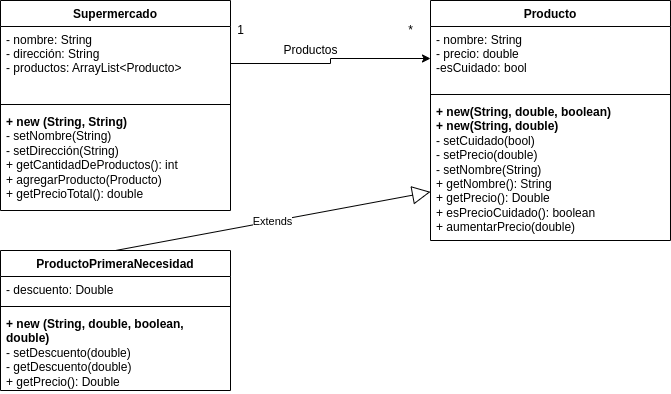

The diagram above was exported from draw.io. Its source (the exported page's mxGraphModel, read from the mxfile embedded in the PNG):
<mxGraphModel dx="1134" dy="747" grid="1" gridSize="10" guides="1" tooltips="1" connect="1" arrows="1" fold="1" page="1" pageScale="1" pageWidth="827" pageHeight="1169" math="0" shadow="0">
  <root>
    <mxCell id="0" />
    <mxCell id="1" parent="0" />
    <mxCell id="z7rmENbg-EgfRI5FkpgK-1" value="ProductoPrimeraNecesidad" style="swimlane;fontStyle=1;align=center;verticalAlign=top;childLayout=stackLayout;horizontal=1;startSize=26;horizontalStack=0;resizeParent=1;resizeParentMax=0;resizeLast=0;collapsible=1;marginBottom=0;" vertex="1" parent="1">
      <mxGeometry x="120" y="370" width="230" height="140" as="geometry" />
    </mxCell>
    <mxCell id="z7rmENbg-EgfRI5FkpgK-2" value="- descuento: Double" style="text;strokeColor=none;fillColor=none;align=left;verticalAlign=top;spacingLeft=4;spacingRight=4;overflow=hidden;rotatable=0;points=[[0,0.5],[1,0.5]];portConstraint=eastwest;" vertex="1" parent="z7rmENbg-EgfRI5FkpgK-1">
      <mxGeometry y="26" width="230" height="26" as="geometry" />
    </mxCell>
    <mxCell id="z7rmENbg-EgfRI5FkpgK-3" value="" style="line;strokeWidth=1;fillColor=none;align=left;verticalAlign=middle;spacingTop=-1;spacingLeft=3;spacingRight=3;rotatable=0;labelPosition=right;points=[];portConstraint=eastwest;" vertex="1" parent="z7rmENbg-EgfRI5FkpgK-1">
      <mxGeometry y="52" width="230" height="8" as="geometry" />
    </mxCell>
    <mxCell id="z7rmENbg-EgfRI5FkpgK-4" value="&lt;b&gt;+ new (String, double, boolean, double)&lt;br&gt;&lt;/b&gt;- setDescuento(double)&lt;br&gt;- getDescuento(double)&lt;br&gt;+ getPrecio(): Double" style="text;strokeColor=none;fillColor=none;align=left;verticalAlign=top;spacingLeft=4;spacingRight=4;overflow=hidden;rotatable=0;points=[[0,0.5],[1,0.5]];portConstraint=eastwest;whiteSpace=wrap;html=1;" vertex="1" parent="z7rmENbg-EgfRI5FkpgK-1">
      <mxGeometry y="60" width="230" height="80" as="geometry" />
    </mxCell>
    <mxCell id="z7rmENbg-EgfRI5FkpgK-5" value="Producto" style="swimlane;fontStyle=1;align=center;verticalAlign=top;childLayout=stackLayout;horizontal=1;startSize=26;horizontalStack=0;resizeParent=1;resizeParentMax=0;resizeLast=0;collapsible=1;marginBottom=0;" vertex="1" parent="1">
      <mxGeometry x="550" y="120" width="240" height="240" as="geometry" />
    </mxCell>
    <mxCell id="z7rmENbg-EgfRI5FkpgK-6" value="- nombre: String&#10;- precio: double&#10;-esCuidado: bool" style="text;strokeColor=none;fillColor=none;align=left;verticalAlign=top;spacingLeft=4;spacingRight=4;overflow=hidden;rotatable=0;points=[[0,0.5],[1,0.5]];portConstraint=eastwest;" vertex="1" parent="z7rmENbg-EgfRI5FkpgK-5">
      <mxGeometry y="26" width="240" height="64" as="geometry" />
    </mxCell>
    <mxCell id="z7rmENbg-EgfRI5FkpgK-7" value="" style="line;strokeWidth=1;fillColor=none;align=left;verticalAlign=middle;spacingTop=-1;spacingLeft=3;spacingRight=3;rotatable=0;labelPosition=right;points=[];portConstraint=eastwest;" vertex="1" parent="z7rmENbg-EgfRI5FkpgK-5">
      <mxGeometry y="90" width="240" height="8" as="geometry" />
    </mxCell>
    <mxCell id="z7rmENbg-EgfRI5FkpgK-8" value="&lt;b&gt;+ new(String, double, boolean)&amp;nbsp;&amp;nbsp;&lt;br&gt;+ new(String, double)&amp;nbsp;&lt;/b&gt;&lt;br&gt;- setCuidado(bool)&lt;br&gt;- setPrecio(double)&lt;br&gt;- setNombre(String)&lt;br&gt;+ getNombre(): String&lt;br&gt;+ getPrecio(): Double&lt;br&gt;+ esPrecioCuidado(): boolean&lt;br&gt;+ aumentarPrecio(double)" style="text;strokeColor=none;fillColor=none;align=left;verticalAlign=top;spacingLeft=4;spacingRight=4;overflow=hidden;rotatable=0;points=[[0,0.5],[1,0.5]];portConstraint=eastwest;html=1;" vertex="1" parent="z7rmENbg-EgfRI5FkpgK-5">
      <mxGeometry y="98" width="240" height="142" as="geometry" />
    </mxCell>
    <mxCell id="z7rmENbg-EgfRI5FkpgK-9" value="Supermercado" style="swimlane;fontStyle=1;align=center;verticalAlign=top;childLayout=stackLayout;horizontal=1;startSize=26;horizontalStack=0;resizeParent=1;resizeParentMax=0;resizeLast=0;collapsible=1;marginBottom=0;" vertex="1" parent="1">
      <mxGeometry x="120" y="120" width="230" height="210" as="geometry" />
    </mxCell>
    <mxCell id="z7rmENbg-EgfRI5FkpgK-10" value="- nombre: String&#10;- dirección: String&#10;- productos: ArrayList&lt;Producto&gt; " style="text;strokeColor=none;fillColor=none;align=left;verticalAlign=top;spacingLeft=4;spacingRight=4;overflow=hidden;rotatable=0;points=[[0,0.5],[1,0.5]];portConstraint=eastwest;" vertex="1" parent="z7rmENbg-EgfRI5FkpgK-9">
      <mxGeometry y="26" width="230" height="74" as="geometry" />
    </mxCell>
    <mxCell id="z7rmENbg-EgfRI5FkpgK-11" value="" style="line;strokeWidth=1;fillColor=none;align=left;verticalAlign=middle;spacingTop=-1;spacingLeft=3;spacingRight=3;rotatable=0;labelPosition=right;points=[];portConstraint=eastwest;" vertex="1" parent="z7rmENbg-EgfRI5FkpgK-9">
      <mxGeometry y="100" width="230" height="8" as="geometry" />
    </mxCell>
    <mxCell id="z7rmENbg-EgfRI5FkpgK-12" value="&lt;b&gt;+ new (String, String)&amp;nbsp;&lt;/b&gt;&lt;br&gt;- setNombre(String)&lt;br&gt;- setDirección(String)&lt;br&gt;+ getCantidadDeProductos(): int&lt;br&gt;+ agregarProducto(Producto)&lt;br&gt;+ getPrecioTotal(): double" style="text;strokeColor=none;fillColor=none;align=left;verticalAlign=top;spacingLeft=4;spacingRight=4;overflow=hidden;rotatable=0;points=[[0,0.5],[1,0.5]];portConstraint=eastwest;html=1;" vertex="1" parent="z7rmENbg-EgfRI5FkpgK-9">
      <mxGeometry y="108" width="230" height="102" as="geometry" />
    </mxCell>
    <mxCell id="z7rmENbg-EgfRI5FkpgK-13" value="Extends" style="endArrow=block;endSize=16;endFill=0;html=1;rounded=0;exitX=0.5;exitY=0;exitDx=0;exitDy=0;" edge="1" parent="1" source="z7rmENbg-EgfRI5FkpgK-1" target="z7rmENbg-EgfRI5FkpgK-8">
      <mxGeometry width="160" relative="1" as="geometry">
        <mxPoint x="550" y="240" as="sourcePoint" />
        <mxPoint x="710" y="240" as="targetPoint" />
      </mxGeometry>
    </mxCell>
    <mxCell id="z7rmENbg-EgfRI5FkpgK-14" style="edgeStyle=orthogonalEdgeStyle;rounded=0;orthogonalLoop=1;jettySize=auto;html=1;exitX=1;exitY=0.5;exitDx=0;exitDy=0;entryX=0;entryY=0.5;entryDx=0;entryDy=0;" edge="1" parent="1" source="z7rmENbg-EgfRI5FkpgK-10" target="z7rmENbg-EgfRI5FkpgK-6">
      <mxGeometry relative="1" as="geometry" />
    </mxCell>
    <mxCell id="z7rmENbg-EgfRI5FkpgK-16" value="1" style="text;html=1;align=center;verticalAlign=middle;resizable=0;points=[];autosize=1;strokeColor=none;fillColor=none;" vertex="1" parent="1">
      <mxGeometry x="350" y="140" width="20" height="20" as="geometry" />
    </mxCell>
    <mxCell id="z7rmENbg-EgfRI5FkpgK-17" value="*" style="text;html=1;align=center;verticalAlign=middle;resizable=0;points=[];autosize=1;strokeColor=none;fillColor=none;" vertex="1" parent="1">
      <mxGeometry x="520" y="140" width="20" height="20" as="geometry" />
    </mxCell>
    <mxCell id="z7rmENbg-EgfRI5FkpgK-18" value="Productos" style="text;html=1;align=center;verticalAlign=middle;resizable=0;points=[];autosize=1;strokeColor=none;fillColor=none;" vertex="1" parent="1">
      <mxGeometry x="395" y="160" width="70" height="20" as="geometry" />
    </mxCell>
  </root>
</mxGraphModel>